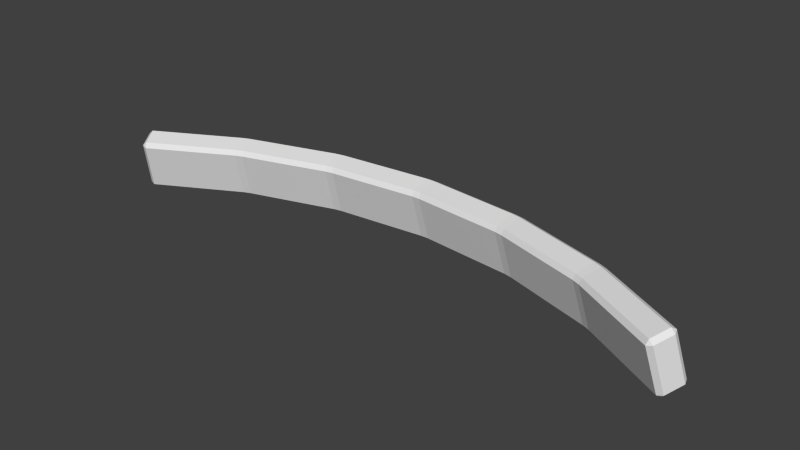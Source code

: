 # Source: WindowTitleBar.blend  (saved by Blender 2.71.0; exported with 4.5.12 LTS)
import bpy
from mathutils import Matrix  # noqa: F401  (used for matrix-valued properties, if any)

bpy.ops.wm.read_factory_settings(use_empty=True)
scene = bpy.context.scene
scene.name = 'Scene'

# ---- collections
col_collection_1 = bpy.data.collections.new('Collection 1'); scene.collection.children.link(col_collection_1)

# ---- world
world_world = bpy.data.worlds.new('World'); scene.world = world_world
world_world.color = (0.05088, 0.05088, 0.05088)
world_world.use_sun_shadow = False
world_world.sun_shadow_jitter_overblur = 0.0
world_world.cycles.sampling_method = 'MANUAL'
world_world.cycles.sample_map_resolution = 256

# ---- meshes
me_sphere = bpy.data.meshes.new('Sphere')
me_sphere.from_pydata([(6.557e-07, -0.9239, 0.3827), (-0.2751, -0.9069, 0.2889), (-0.09289, -0.9432, 0.2889), (0.09012, -0.915, 0.3827), (-0.1802, -0.9061, 0.3827), (0.2669, -0.8798, 0.3827), (-0.3536, -0.8536, 0.3827), (0.1858, -0.934, 0.2889), (0.4334, -0.8109, 0.3827), (-0.5133, -0.7682, 0.3827), (0.3644, -0.8798, 0.2889), (0.5291, -0.7918, 0.2889), (-0.4334, -0.8109, 0.3827), (0.0929, -0.9432, 0.2889), (0.2751, -0.9069, 0.2889), (0.4468, -0.8358, 0.2889), (-0.4468, -0.8358, 0.2889), (0.5133, -0.7682, 0.3827), (-0.5291, -0.7918, 0.2889), (-0.2669, -0.8798, 0.3827), (0.3536, -0.8536, 0.3827), (-0.3644, -0.8798, 0.2889), (-0.09012, -0.915, 0.3827), (0.1802, -0.9061, 0.3827), (-0.1858, -0.934, 0.2889), (6.557e-07, -0.9523, 0.2889)], [], [(10, 14, 5, 20), (2, 24, 4, 22), (1, 21, 6, 19), (11, 15, 8, 17), (16, 18, 9, 12), (21, 16, 12, 6), (15, 10, 20, 8), (24, 1, 19, 4), (14, 7, 23, 5), (25, 2, 22, 0), (13, 25, 0, 3), (7, 13, 3, 23)])
me_sphere.use_remesh_preserve_volume = False
me_sphere.use_remesh_preserve_attributes = False
me_sphere.use_mirror_vertex_groups = False
me_sphere.update()

# ---- objects
ob_sphere = bpy.data.objects.new('Sphere', me_sphere)

# ---- transforms, parenting, visibility, modifiers, constraints
ob_sphere.location = (0.0, 0.0, 0.0)
ob_sphere.rotation_euler = (0.0, -0.0, 3.142)
ob_sphere.lineart.crease_threshold = 0.0
_m = ob_sphere.modifiers.new('Solidify', 'SOLIDIFY')
_m.thickness = -0.047
_m.nonmanifold_thickness_mode = 'FIXED'
_m.nonmanifold_merge_threshold = 0.0003
_m = ob_sphere.modifiers.new('Bevel', 'BEVEL')
_m.width = 0.007
_m.width_pct = 0.007
_m.limit_method = 'NONE'
_m.spread = 0.0

# ---- collection membership
col_collection_1.objects.link(ob_sphere)

# ---- scene / render settings (as saved in the file)
scene.frame_start = 1; scene.frame_end = 250; scene.frame_set(1)
scene.render.engine = 'BLENDER_EEVEE_NEXT'
scene.render.resolution_percentage = 50
scene.render.dither_intensity = 0.0
scene.cycles.use_denoising = False
scene.cycles.samples = 10
scene.cycles.sampling_pattern = 'TABULATED_SOBOL'
scene.cycles.light_sampling_threshold = 0.0
scene.cycles.use_adaptive_sampling = False
scene.cycles.use_light_tree = False
scene.cycles.blur_glossy = 0.0
scene.cycles.volume_bounces = 1
scene.cycles.pixel_filter_type = 'GAUSSIAN'
scene.cycles.sample_clamp_indirect = 0.0
scene.view_settings.view_transform = 'Standard'
bpy.context.view_layer.update()

# ---- added for rendering (the .blend has no active camera and no usable light): camera, sun
cam_auto = bpy.data.cameras.new('AutoCamera')
cam_auto.lens = 50.0
cam_auto.sensor_width = 36.0
cam_auto.clip_end = 1000.0
ob_auto_camera = bpy.data.objects.new('AutoCamera', cam_auto)
scene.collection.objects.link(ob_auto_camera)
ob_auto_camera.location = (0.99609, -0.35376, 1.12585)
ob_auto_camera.rotation_euler = (1.09748, -7.21219e-08, 0.694738)
scene.camera = ob_auto_camera
light_auto_sun = bpy.data.lights.new('AutoSun', 'SUN')
light_auto_sun.energy = 3.0
light_auto_sun.angle = 0.0523599
ob_auto_sun = bpy.data.objects.new('AutoSun', light_auto_sun)
scene.collection.objects.link(ob_auto_sun)
ob_auto_sun.rotation_euler = (0.872665, 0.174533, 0.523599)
bpy.context.view_layer.update()
